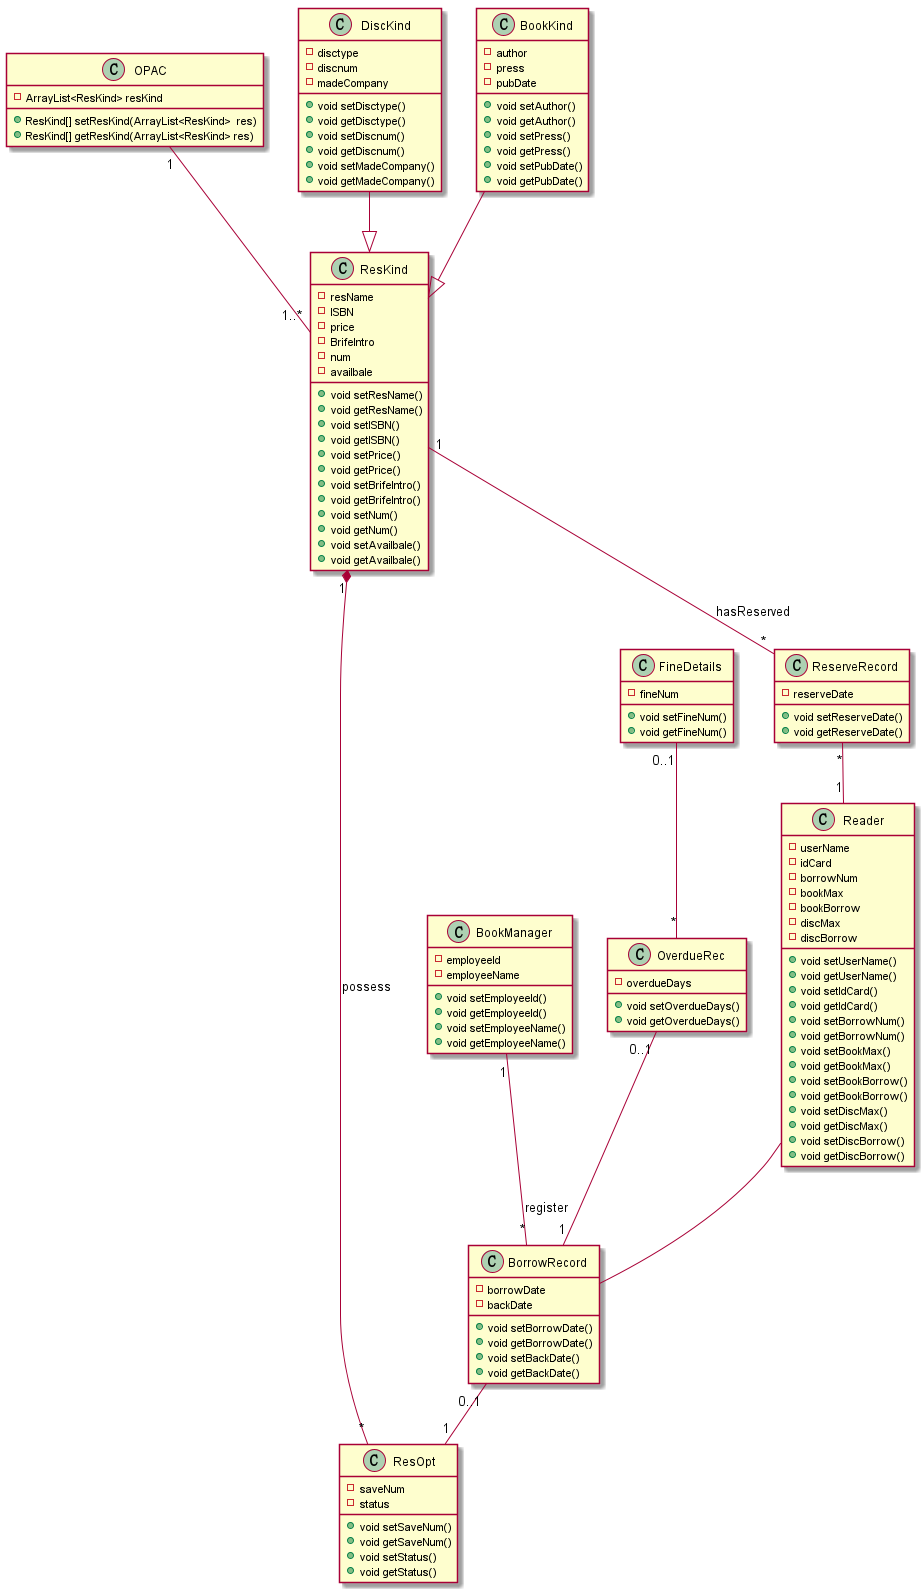

The diagram above was rendered by PlantUML. Its source (embedded in the PNG):
@startuml

class OPAC
{
   -ArrayList<ResKind> resKind
 {method} +ResKind[] setResKind(ArrayList<ResKind>  res)
{method} +ResKind[] getResKind(ArrayList<ResKind> res)
}

class ResKind{
-resName
-ISBN
-price
-BrifeIntro
-num
-availbale
{method} +void setResName()
{method} +void getResName()
{method} +void setISBN()
{method} +void getISBN()
{method} +void setPrice()
{method} +void getPrice()
{method} +void setBrifeIntro()
{method} +void getBrifeIntro()
{method} +void setNum()
{method} +void getNum()
{method} +void setAvailbale()
{method} +void getAvailbale()

}
OPAC "1" -- "1..*" ResKind


class ReserveRecord{
-reserveDate
{method} +void setReserveDate()
{method} +void getReserveDate()
}
ResKind "1" -- "*" ReserveRecord:hasReserved


class Reader{
-userName
-idCard
-borrowNum
-bookMax
-bookBorrow
-discMax
-discBorrow
{method} +void setUserName()
{method} +void getUserName()
{method} +void setIdCard()
{method} +void getIdCard()
{method} +void setBorrowNum()
{method} +void getBorrowNum()
{method} +void setBookMax()
{method} +void getBookMax()
{method} +void setBookBorrow()
{method} +void getBookBorrow()
{method} +void setDiscMax()
{method} +void getDiscMax()
{method} +void setDiscBorrow()
{method} +void getDiscBorrow()

}

ReserveRecord "*" -- "1" Reader

class BorrowRecord{
-borrowDate
-backDate
{method} +void setBorrowDate()
{method} +void getBorrowDate()
{method} +void setBackDate()
{method} +void getBackDate()
}
Reader -- BorrowRecord

class ResOpt{
-saveNum
-status
{method} +void setSaveNum()
{method} +void getSaveNum()
{method} +void setStatus()
{method} +void getStatus()
}
BorrowRecord "0..1" --"1"ResOpt

ResOpt "*" --* "1" ResKind :possess

class DiscKind{
-disctype
-discnum
-madeCompany
{method} +void setDisctype()
{method} +void getDisctype()
{method} +void setDiscnum()
{method} +void getDiscnum()
{method} +void setMadeCompany()
{method} +void getMadeCompany()


}

class BookKind{
-author
-press
-pubDate
{method} +void setAuthor()
{method} +void getAuthor()
{method} +void setPress()
{method} +void getPress()
{method} +void setPubDate()
{method} +void getPubDate()
}
DiscKind --^ ResKind
BookKind  --^ ResKind

class BookManager{
-employeeId
-employeeName
{method} +void setEmployeeId()
{method} +void getEmployeeId()
{method} +void setEmployeeName()
{method} +void getEmployeeName()
}
BookManager  "1" -- "*" BorrowRecord:register


class OverdueRec{
-overdueDays
{method} +void setOverdueDays()
{method} +void getOverdueDays()
}
OverdueRec "0..1" -- "1" BorrowRecord

class FineDetails{
-fineNum
{method} +void setFineNum()
{method} +void getFineNum()

}
FineDetails "0..1" -- "*" OverdueRec

@enduml